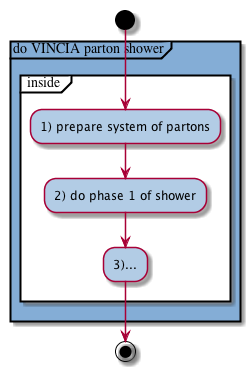

The diagram above was rendered by PlantUML. Its source (embedded in the PNG):
@startuml

start
 skinparam activityBackgroundColor #white 
partition #84add6 "do VINCIA parton shower"{

partition « inside » {
:#b2cce5:1) prepare system of partons;
:#b2cce5:2) do phase 1 of shower;
:#b2cce5:3)...;
}
}

stop

@enduml